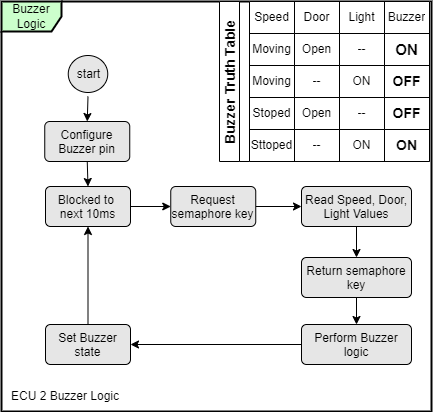

The diagram above was exported from draw.io. Its source (the exported page's mxGraphModel, read from the mxfile embedded in the PNG):
<mxGraphModel dx="768" dy="491" grid="1" gridSize="10" guides="1" tooltips="1" connect="1" arrows="1" fold="1" page="1" pageScale="1" pageWidth="1169" pageHeight="827" math="0" shadow="0">
  <root>
    <mxCell id="0" />
    <mxCell id="1" parent="0" />
    <mxCell id="cfS18pXwuVFqMc6K_nFm-1" value="Buzzer Logic" style="shape=umlFrame;whiteSpace=wrap;fillColor=#CCFFCC;container=1;collapsible=0;recursiveResize=0;strokeWidth=2;" parent="1" vertex="1">
      <mxGeometry x="10" y="10" width="430" height="410" as="geometry" />
    </mxCell>
    <mxCell id="xqfOtgYMig-z6hEHSQjB-1" style="edgeStyle=orthogonalEdgeStyle;rounded=0;orthogonalLoop=1;jettySize=auto;html=1;exitX=0.5;exitY=1;exitDx=0;exitDy=0;entryX=0.5;entryY=0;entryDx=0;entryDy=0;" parent="cfS18pXwuVFqMc6K_nFm-1" source="cfS18pXwuVFqMc6K_nFm-2" target="MUoZMdJLHFsAtwflw2Lq-5" edge="1">
      <mxGeometry relative="1" as="geometry" />
    </mxCell>
    <mxCell id="cfS18pXwuVFqMc6K_nFm-2" value="start" style="ellipse;html=1;shape=startState;fillColor=#E6E6E6;" parent="cfS18pXwuVFqMc6K_nFm-1" vertex="1">
      <mxGeometry x="62.75" y="50" width="47.5" height="45" as="geometry" />
    </mxCell>
    <mxCell id="gUnUsICXrkUXTXIoI5jv-1" style="edgeStyle=orthogonalEdgeStyle;rounded=0;orthogonalLoop=1;jettySize=auto;html=1;exitX=0.5;exitY=1;exitDx=0;exitDy=0;entryX=0.5;entryY=0;entryDx=0;entryDy=0;strokeWidth=1;fontSize=12;startSize=0;" edge="1" parent="cfS18pXwuVFqMc6K_nFm-1" source="MUoZMdJLHFsAtwflw2Lq-5" target="MUoZMdJLHFsAtwflw2Lq-14">
      <mxGeometry relative="1" as="geometry" />
    </mxCell>
    <mxCell id="MUoZMdJLHFsAtwflw2Lq-5" value="&lt;span style=&quot;&quot;&gt;Configure Buzzer pin&lt;/span&gt;" style="html=1;align=center;verticalAlign=top;rounded=1;absoluteArcSize=1;arcSize=10;dashed=0;fillColor=#E6E6E6;whiteSpace=wrap;" parent="cfS18pXwuVFqMc6K_nFm-1" vertex="1">
      <mxGeometry x="43.25" y="120" width="85" height="40" as="geometry" />
    </mxCell>
    <mxCell id="MUoZMdJLHFsAtwflw2Lq-7" value="Read Speed, Door, Light Values" style="html=1;align=center;verticalAlign=top;rounded=1;absoluteArcSize=1;arcSize=10;dashed=0;fillColor=#E6E6E6;strokeColor=rgb(0, 0, 0);fontColor=rgb(0, 0, 0);whiteSpace=wrap;" parent="cfS18pXwuVFqMc6K_nFm-1" vertex="1">
      <mxGeometry x="300" y="185" width="110" height="40" as="geometry" />
    </mxCell>
    <mxCell id="xqfOtgYMig-z6hEHSQjB-15" style="edgeStyle=orthogonalEdgeStyle;rounded=0;orthogonalLoop=1;jettySize=auto;html=1;exitX=1;exitY=0.5;exitDx=0;exitDy=0;entryX=0;entryY=0.5;entryDx=0;entryDy=0;" parent="cfS18pXwuVFqMc6K_nFm-1" source="MUoZMdJLHFsAtwflw2Lq-14" target="xqfOtgYMig-z6hEHSQjB-2" edge="1">
      <mxGeometry relative="1" as="geometry" />
    </mxCell>
    <mxCell id="MUoZMdJLHFsAtwflw2Lq-14" value="Blocked to&amp;nbsp; next 10ms" style="html=1;align=center;verticalAlign=top;rounded=1;absoluteArcSize=1;arcSize=10;dashed=0;fillColor=#E6E6E6;strokeColor=rgb(0, 0, 0);fontColor=rgb(0, 0, 0);whiteSpace=wrap;" parent="cfS18pXwuVFqMc6K_nFm-1" vertex="1">
      <mxGeometry x="44" y="185" width="85" height="40" as="geometry" />
    </mxCell>
    <mxCell id="xqfOtgYMig-z6hEHSQjB-4" style="edgeStyle=orthogonalEdgeStyle;rounded=0;orthogonalLoop=1;jettySize=auto;html=1;exitX=1;exitY=0.5;exitDx=0;exitDy=0;entryX=0;entryY=0.5;entryDx=0;entryDy=0;" parent="cfS18pXwuVFqMc6K_nFm-1" source="xqfOtgYMig-z6hEHSQjB-2" target="MUoZMdJLHFsAtwflw2Lq-7" edge="1">
      <mxGeometry relative="1" as="geometry" />
    </mxCell>
    <mxCell id="xqfOtgYMig-z6hEHSQjB-2" value="Request semaphore key" style="html=1;align=center;verticalAlign=top;rounded=1;absoluteArcSize=1;arcSize=10;dashed=0;fillColor=#E6E6E6;whiteSpace=wrap;strokeColor=rgb(0, 0, 0);fontColor=rgb(0, 0, 0);" parent="cfS18pXwuVFqMc6K_nFm-1" vertex="1">
      <mxGeometry x="169.25" y="185" width="85" height="40" as="geometry" />
    </mxCell>
    <mxCell id="xqfOtgYMig-z6hEHSQjB-14" style="edgeStyle=orthogonalEdgeStyle;rounded=0;orthogonalLoop=1;jettySize=auto;html=1;exitX=0.5;exitY=0;exitDx=0;exitDy=0;entryX=0.5;entryY=1;entryDx=0;entryDy=0;" parent="cfS18pXwuVFqMc6K_nFm-1" source="xqfOtgYMig-z6hEHSQjB-11" target="MUoZMdJLHFsAtwflw2Lq-14" edge="1">
      <mxGeometry relative="1" as="geometry" />
    </mxCell>
    <mxCell id="xqfOtgYMig-z6hEHSQjB-11" value="Set Buzzer state" style="html=1;align=center;verticalAlign=top;rounded=1;absoluteArcSize=1;arcSize=10;dashed=0;fillColor=#E6E6E6;strokeColor=rgb(0, 0, 0);fontColor=rgb(0, 0, 0);whiteSpace=wrap;" parent="cfS18pXwuVFqMc6K_nFm-1" vertex="1">
      <mxGeometry x="44" y="323" width="85" height="40" as="geometry" />
    </mxCell>
    <mxCell id="xqfOtgYMig-z6hEHSQjB-5" value="Return semaphore key" style="html=1;align=center;verticalAlign=top;rounded=1;absoluteArcSize=1;arcSize=10;dashed=0;fillColor=#E6E6E6;strokeColor=rgb(0, 0, 0);fontColor=rgb(0, 0, 0);whiteSpace=wrap;" parent="cfS18pXwuVFqMc6K_nFm-1" vertex="1">
      <mxGeometry x="300" y="256" width="110" height="40" as="geometry" />
    </mxCell>
    <mxCell id="xqfOtgYMig-z6hEHSQjB-6" value="" style="edgeStyle=orthogonalEdgeStyle;rounded=0;orthogonalLoop=1;jettySize=auto;html=1;" parent="cfS18pXwuVFqMc6K_nFm-1" source="MUoZMdJLHFsAtwflw2Lq-7" target="xqfOtgYMig-z6hEHSQjB-5" edge="1">
      <mxGeometry relative="1" as="geometry" />
    </mxCell>
    <mxCell id="xqfOtgYMig-z6hEHSQjB-7" value="Perform Buzzer logic" style="html=1;align=center;verticalAlign=top;rounded=1;absoluteArcSize=1;arcSize=10;dashed=0;fillColor=#E6E6E6;strokeColor=rgb(0, 0, 0);fontColor=rgb(0, 0, 0);whiteSpace=wrap;" parent="cfS18pXwuVFqMc6K_nFm-1" vertex="1">
      <mxGeometry x="300" y="323" width="110" height="40" as="geometry" />
    </mxCell>
    <mxCell id="xqfOtgYMig-z6hEHSQjB-8" value="" style="edgeStyle=orthogonalEdgeStyle;rounded=0;orthogonalLoop=1;jettySize=auto;html=1;" parent="cfS18pXwuVFqMc6K_nFm-1" source="xqfOtgYMig-z6hEHSQjB-5" target="xqfOtgYMig-z6hEHSQjB-7" edge="1">
      <mxGeometry relative="1" as="geometry" />
    </mxCell>
    <mxCell id="xqfOtgYMig-z6hEHSQjB-13" style="edgeStyle=orthogonalEdgeStyle;rounded=0;orthogonalLoop=1;jettySize=auto;html=1;exitX=0;exitY=0.5;exitDx=0;exitDy=0;entryX=1;entryY=0.5;entryDx=0;entryDy=0;" parent="cfS18pXwuVFqMc6K_nFm-1" source="xqfOtgYMig-z6hEHSQjB-7" target="xqfOtgYMig-z6hEHSQjB-11" edge="1">
      <mxGeometry relative="1" as="geometry" />
    </mxCell>
    <mxCell id="6mreksEsOXmfaV1xDnim-1" value="ECU 2 Buzzer Logic" style="text;html=1;align=center;verticalAlign=middle;whiteSpace=wrap;rounded=0;" parent="cfS18pXwuVFqMc6K_nFm-1" vertex="1">
      <mxGeometry x="-1" y="380" width="130" height="30" as="geometry" />
    </mxCell>
    <mxCell id="elyzZIO0QhjCg_REWUw5-81" value="Buzzer Truth Table" style="swimlane;horizontal=0;strokeWidth=1;fontSize=14;collapsible=0;startSize=20;" vertex="1" parent="cfS18pXwuVFqMc6K_nFm-1">
      <mxGeometry x="218" width="210" height="160" as="geometry" />
    </mxCell>
    <mxCell id="elyzZIO0QhjCg_REWUw5-55" value="" style="shape=table;startSize=0;container=1;collapsible=0;childLayout=tableLayout;arcSize=15;noLabel=0;perimeter=rectanglePerimeter;" vertex="1" parent="elyzZIO0QhjCg_REWUw5-81">
      <mxGeometry x="30" width="180" height="160" as="geometry" />
    </mxCell>
    <mxCell id="elyzZIO0QhjCg_REWUw5-56" value="" style="shape=tableRow;horizontal=0;startSize=0;swimlaneHead=0;swimlaneBody=0;top=0;left=0;bottom=0;right=0;collapsible=0;dropTarget=0;fillColor=none;points=[[0,0.5],[1,0.5]];portConstraint=eastwest;" vertex="1" parent="elyzZIO0QhjCg_REWUw5-55">
      <mxGeometry width="180" height="32" as="geometry" />
    </mxCell>
    <mxCell id="elyzZIO0QhjCg_REWUw5-57" value="Speed" style="shape=partialRectangle;html=1;whiteSpace=wrap;connectable=0;overflow=hidden;fillColor=none;top=0;left=0;bottom=0;right=0;pointerEvents=1;" vertex="1" parent="elyzZIO0QhjCg_REWUw5-56">
      <mxGeometry width="45" height="32" as="geometry">
        <mxRectangle width="45" height="32" as="alternateBounds" />
      </mxGeometry>
    </mxCell>
    <mxCell id="elyzZIO0QhjCg_REWUw5-58" value="Door" style="shape=partialRectangle;html=1;whiteSpace=wrap;connectable=0;overflow=hidden;fillColor=none;top=0;left=0;bottom=0;right=0;pointerEvents=1;" vertex="1" parent="elyzZIO0QhjCg_REWUw5-56">
      <mxGeometry x="45" width="45" height="32" as="geometry">
        <mxRectangle width="45" height="32" as="alternateBounds" />
      </mxGeometry>
    </mxCell>
    <mxCell id="elyzZIO0QhjCg_REWUw5-59" value="Light" style="shape=partialRectangle;html=1;whiteSpace=wrap;connectable=0;overflow=hidden;fillColor=none;top=0;left=0;bottom=0;right=0;pointerEvents=1;" vertex="1" parent="elyzZIO0QhjCg_REWUw5-56">
      <mxGeometry x="90" width="45" height="32" as="geometry">
        <mxRectangle width="45" height="32" as="alternateBounds" />
      </mxGeometry>
    </mxCell>
    <mxCell id="elyzZIO0QhjCg_REWUw5-60" value="Buzzer" style="shape=partialRectangle;html=1;whiteSpace=wrap;connectable=0;overflow=hidden;fillColor=none;top=0;left=0;bottom=0;right=0;pointerEvents=1;" vertex="1" parent="elyzZIO0QhjCg_REWUw5-56">
      <mxGeometry x="135" width="45" height="32" as="geometry">
        <mxRectangle width="45" height="32" as="alternateBounds" />
      </mxGeometry>
    </mxCell>
    <mxCell id="elyzZIO0QhjCg_REWUw5-61" value="" style="shape=tableRow;horizontal=0;startSize=0;swimlaneHead=0;swimlaneBody=0;top=0;left=0;bottom=0;right=0;collapsible=0;dropTarget=0;fillColor=none;points=[[0,0.5],[1,0.5]];portConstraint=eastwest;" vertex="1" parent="elyzZIO0QhjCg_REWUw5-55">
      <mxGeometry y="32" width="180" height="32" as="geometry" />
    </mxCell>
    <mxCell id="elyzZIO0QhjCg_REWUw5-62" value="Moving" style="shape=partialRectangle;html=1;whiteSpace=wrap;connectable=0;overflow=hidden;fillColor=none;top=0;left=0;bottom=0;right=0;pointerEvents=1;" vertex="1" parent="elyzZIO0QhjCg_REWUw5-61">
      <mxGeometry width="45" height="32" as="geometry">
        <mxRectangle width="45" height="32" as="alternateBounds" />
      </mxGeometry>
    </mxCell>
    <mxCell id="elyzZIO0QhjCg_REWUw5-63" value="Open" style="shape=partialRectangle;html=1;whiteSpace=wrap;connectable=0;overflow=hidden;fillColor=none;top=0;left=0;bottom=0;right=0;pointerEvents=1;" vertex="1" parent="elyzZIO0QhjCg_REWUw5-61">
      <mxGeometry x="45" width="45" height="32" as="geometry">
        <mxRectangle width="45" height="32" as="alternateBounds" />
      </mxGeometry>
    </mxCell>
    <mxCell id="elyzZIO0QhjCg_REWUw5-64" value="--" style="shape=partialRectangle;html=1;whiteSpace=wrap;connectable=0;overflow=hidden;fillColor=none;top=0;left=0;bottom=0;right=0;pointerEvents=1;" vertex="1" parent="elyzZIO0QhjCg_REWUw5-61">
      <mxGeometry x="90" width="45" height="32" as="geometry">
        <mxRectangle width="45" height="32" as="alternateBounds" />
      </mxGeometry>
    </mxCell>
    <mxCell id="elyzZIO0QhjCg_REWUw5-65" value="ON" style="shape=partialRectangle;html=1;whiteSpace=wrap;connectable=0;overflow=hidden;fillColor=none;top=0;left=0;bottom=0;right=0;pointerEvents=1;strokeWidth=1;dashed=1;dashPattern=1 1;fontStyle=1;fontSize=15;" vertex="1" parent="elyzZIO0QhjCg_REWUw5-61">
      <mxGeometry x="135" width="45" height="32" as="geometry">
        <mxRectangle width="45" height="32" as="alternateBounds" />
      </mxGeometry>
    </mxCell>
    <mxCell id="elyzZIO0QhjCg_REWUw5-66" value="" style="shape=tableRow;horizontal=0;startSize=0;swimlaneHead=0;swimlaneBody=0;top=0;left=0;bottom=0;right=0;collapsible=0;dropTarget=0;fillColor=none;points=[[0,0.5],[1,0.5]];portConstraint=eastwest;" vertex="1" parent="elyzZIO0QhjCg_REWUw5-55">
      <mxGeometry y="64" width="180" height="32" as="geometry" />
    </mxCell>
    <mxCell id="elyzZIO0QhjCg_REWUw5-67" value="Moving" style="shape=partialRectangle;html=1;whiteSpace=wrap;connectable=0;overflow=hidden;fillColor=none;top=0;left=0;bottom=0;right=0;pointerEvents=1;" vertex="1" parent="elyzZIO0QhjCg_REWUw5-66">
      <mxGeometry width="45" height="32" as="geometry">
        <mxRectangle width="45" height="32" as="alternateBounds" />
      </mxGeometry>
    </mxCell>
    <mxCell id="elyzZIO0QhjCg_REWUw5-68" value="--" style="shape=partialRectangle;html=1;whiteSpace=wrap;connectable=0;overflow=hidden;fillColor=none;top=0;left=0;bottom=0;right=0;pointerEvents=1;" vertex="1" parent="elyzZIO0QhjCg_REWUw5-66">
      <mxGeometry x="45" width="45" height="32" as="geometry">
        <mxRectangle width="45" height="32" as="alternateBounds" />
      </mxGeometry>
    </mxCell>
    <mxCell id="elyzZIO0QhjCg_REWUw5-69" value="ON" style="shape=partialRectangle;html=1;whiteSpace=wrap;connectable=0;overflow=hidden;fillColor=none;top=0;left=0;bottom=0;right=0;pointerEvents=1;" vertex="1" parent="elyzZIO0QhjCg_REWUw5-66">
      <mxGeometry x="90" width="45" height="32" as="geometry">
        <mxRectangle width="45" height="32" as="alternateBounds" />
      </mxGeometry>
    </mxCell>
    <mxCell id="elyzZIO0QhjCg_REWUw5-70" value="OFF" style="shape=partialRectangle;html=1;whiteSpace=wrap;connectable=0;overflow=hidden;fillColor=none;top=0;left=0;bottom=0;right=0;pointerEvents=1;fontSize=14;fontStyle=1" vertex="1" parent="elyzZIO0QhjCg_REWUw5-66">
      <mxGeometry x="135" width="45" height="32" as="geometry">
        <mxRectangle width="45" height="32" as="alternateBounds" />
      </mxGeometry>
    </mxCell>
    <mxCell id="elyzZIO0QhjCg_REWUw5-71" value="" style="shape=tableRow;horizontal=0;startSize=0;swimlaneHead=0;swimlaneBody=0;top=0;left=0;bottom=0;right=0;collapsible=0;dropTarget=0;fillColor=none;points=[[0,0.5],[1,0.5]];portConstraint=eastwest;" vertex="1" parent="elyzZIO0QhjCg_REWUw5-55">
      <mxGeometry y="96" width="180" height="32" as="geometry" />
    </mxCell>
    <mxCell id="elyzZIO0QhjCg_REWUw5-72" value="Stoped" style="shape=partialRectangle;html=1;whiteSpace=wrap;connectable=0;overflow=hidden;fillColor=none;top=0;left=0;bottom=0;right=0;pointerEvents=1;" vertex="1" parent="elyzZIO0QhjCg_REWUw5-71">
      <mxGeometry width="45" height="32" as="geometry">
        <mxRectangle width="45" height="32" as="alternateBounds" />
      </mxGeometry>
    </mxCell>
    <mxCell id="elyzZIO0QhjCg_REWUw5-73" value="Open" style="shape=partialRectangle;html=1;whiteSpace=wrap;connectable=0;overflow=hidden;fillColor=none;top=0;left=0;bottom=0;right=0;pointerEvents=1;" vertex="1" parent="elyzZIO0QhjCg_REWUw5-71">
      <mxGeometry x="45" width="45" height="32" as="geometry">
        <mxRectangle width="45" height="32" as="alternateBounds" />
      </mxGeometry>
    </mxCell>
    <mxCell id="elyzZIO0QhjCg_REWUw5-74" value="--" style="shape=partialRectangle;html=1;whiteSpace=wrap;connectable=0;overflow=hidden;fillColor=none;top=0;left=0;bottom=0;right=0;pointerEvents=1;" vertex="1" parent="elyzZIO0QhjCg_REWUw5-71">
      <mxGeometry x="90" width="45" height="32" as="geometry">
        <mxRectangle width="45" height="32" as="alternateBounds" />
      </mxGeometry>
    </mxCell>
    <mxCell id="elyzZIO0QhjCg_REWUw5-75" value="OFF" style="shape=partialRectangle;html=1;whiteSpace=wrap;connectable=0;overflow=hidden;fillColor=none;top=0;left=0;bottom=0;right=0;pointerEvents=1;fontSize=14;fontStyle=1" vertex="1" parent="elyzZIO0QhjCg_REWUw5-71">
      <mxGeometry x="135" width="45" height="32" as="geometry">
        <mxRectangle width="45" height="32" as="alternateBounds" />
      </mxGeometry>
    </mxCell>
    <mxCell id="elyzZIO0QhjCg_REWUw5-76" value="" style="shape=tableRow;horizontal=0;startSize=0;swimlaneHead=0;swimlaneBody=0;top=0;left=0;bottom=0;right=0;collapsible=0;dropTarget=0;fillColor=none;points=[[0,0.5],[1,0.5]];portConstraint=eastwest;" vertex="1" parent="elyzZIO0QhjCg_REWUw5-55">
      <mxGeometry y="128" width="180" height="32" as="geometry" />
    </mxCell>
    <mxCell id="elyzZIO0QhjCg_REWUw5-77" value="Sttoped" style="shape=partialRectangle;html=1;whiteSpace=wrap;connectable=0;overflow=hidden;fillColor=none;top=0;left=0;bottom=0;right=0;pointerEvents=1;" vertex="1" parent="elyzZIO0QhjCg_REWUw5-76">
      <mxGeometry width="45" height="32" as="geometry">
        <mxRectangle width="45" height="32" as="alternateBounds" />
      </mxGeometry>
    </mxCell>
    <mxCell id="elyzZIO0QhjCg_REWUw5-78" value="--" style="shape=partialRectangle;html=1;whiteSpace=wrap;connectable=0;overflow=hidden;fillColor=none;top=0;left=0;bottom=0;right=0;pointerEvents=1;" vertex="1" parent="elyzZIO0QhjCg_REWUw5-76">
      <mxGeometry x="45" width="45" height="32" as="geometry">
        <mxRectangle width="45" height="32" as="alternateBounds" />
      </mxGeometry>
    </mxCell>
    <mxCell id="elyzZIO0QhjCg_REWUw5-79" value="ON" style="shape=partialRectangle;html=1;whiteSpace=wrap;connectable=0;overflow=hidden;fillColor=none;top=0;left=0;bottom=0;right=0;pointerEvents=1;" vertex="1" parent="elyzZIO0QhjCg_REWUw5-76">
      <mxGeometry x="90" width="45" height="32" as="geometry">
        <mxRectangle width="45" height="32" as="alternateBounds" />
      </mxGeometry>
    </mxCell>
    <mxCell id="elyzZIO0QhjCg_REWUw5-80" value="ON" style="shape=partialRectangle;html=1;whiteSpace=wrap;connectable=0;overflow=hidden;fillColor=none;top=0;left=0;bottom=0;right=0;pointerEvents=1;fontSize=14;fontStyle=1" vertex="1" parent="elyzZIO0QhjCg_REWUw5-76">
      <mxGeometry x="135" width="45" height="32" as="geometry">
        <mxRectangle width="45" height="32" as="alternateBounds" />
      </mxGeometry>
    </mxCell>
  </root>
</mxGraphModel>